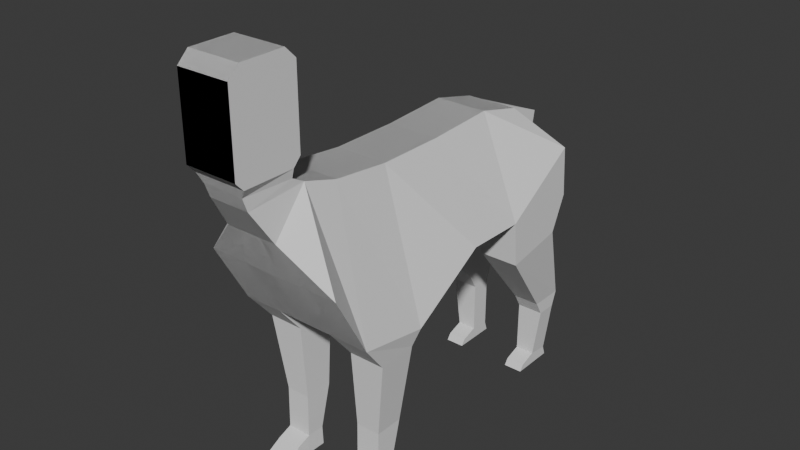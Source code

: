 # Source: dog.blend  (saved by Blender 5.0.119; exported with 4.5.12 LTS)
import bpy
from mathutils import Matrix  # noqa: F401  (used for matrix-valued properties, if any)

bpy.ops.wm.read_factory_settings(use_empty=True)
scene = bpy.context.scene
scene.name = 'Scene'

# ---- collections
col_collection = bpy.data.collections.new('Collection'); scene.collection.children.link(col_collection)

# ---- world
world_world = bpy.data.worlds.new('World'); scene.world = world_world
world_world.use_nodes = True; world_world.node_tree.nodes.clear()
_N = world_world.node_tree.nodes; _L = world_world.node_tree.links
n0 = _N.new('ShaderNodeOutputWorld'); n0.name = 'World Output'; n0.location = (200, 100)
n1 = _N.new('ShaderNodeBackground'); n1.name = 'Background'; n1.location = (-200, 100)
n1.inputs[0].default_value = (0.05088, 0.05088, 0.05088, 1.0)
_L.new(n1.outputs[0], n0.inputs[0])
n0.is_active_output = True
world_world.color = (0.05088, 0.05088, 0.05088)
world_world.sun_shadow_jitter_overblur = 0.0

# ---- meshes
me_cube_001 = bpy.data.meshes.new('Cube.001')
me_cube_001.from_pydata([(-0.2186, -0.09503, 0.495), (-0.08249, -0.08088, 0.9402), (0.2186, -0.09503, 0.495), (0.08249, -0.08088, 0.9402), (-0.2186, -0.3153, 0.5312), (-0.08249, -0.265, 0.959), (0.2186, -0.3153, 0.5312), (-0.2186, 0.1479, 0.6438), (-0.08249, 0.1338, 0.9412), (0.2186, 0.1479, 0.6438), (-0.2186, 0.3414, 0.6407), (-0.08249, 0.3555, 0.9538), (0.2186, 0.3414, 0.6407), (-0.2186, 0.5877, 0.8011), (-0.08249, 0.509, 0.9171), (0.2186, 0.5877, 0.8011), (0.08249, 0.509, 0.9171), (-0.2186, 0.6004, 0.6411), (0.2186, 0.6004, 0.6411), (0.07566, -0.3702, 0.9888), (0.2186, -0.4234, 0.7274), (-0.07566, -0.3702, 0.9888), (-0.2186, -0.4234, 0.7274), (7.174e-09, -0.09503, 0.495), (6.106e-09, -0.08088, 0.9402), (2.381e-08, -0.3153, 0.5312), (2.001e-08, -0.265, 0.959), (-1.117e-08, 0.1479, 0.6438), (-1.01e-08, 0.1338, 0.9412), (-2.577e-08, 0.3414, 0.6407), (-2.684e-08, 0.3555, 0.9538), (-4.437e-08, 0.5877, 0.8011), (-3.843e-08, 0.509, 0.9171), (-4.533e-08, 0.6004, 0.6411), (2.795e-08, -0.3702, 0.9888), (3.196e-08, -0.4234, 0.7274), (-0.09398, -0.09503, 0.495), (-0.03546, -0.265, 0.959), (-0.09398, 0.1479, 0.6438), (-0.09398, 0.3414, 0.6407), (-0.09398, 0.5877, 0.8011), (-0.09398, 0.6004, 0.6411), (-0.03546, -0.3702, 0.9888), (-0.03546, -0.08088, 0.9402), (-0.09398, -0.3153, 0.5312), (-0.03546, 0.1338, 0.9412), (-0.03546, 0.3555, 0.9538), (-0.03546, 0.509, 0.9171), (-0.09398, -0.4234, 0.7274), (-0.09655, -0.2229, 0.1947), (-0.09655, -0.1326, 0.1947), (-0.1741, -0.2229, 0.1947), (-0.1741, -0.1326, 0.1947), (-0.09655, -0.2252, 0.0576), (-0.09655, -0.1682, 0.0576), (-0.1741, -0.2252, 0.0576), (-0.1741, -0.1682, 0.0576), (-0.09157, -0.2336, 5.96e-08), (-0.09157, -0.1705, 5.96e-08), (-0.1905, -0.2336, 5.96e-08), (-0.1905, -0.1705, 5.96e-08), (-0.2186, 0.3545, 0.4966), (-0.2186, 0.5501, 0.5308), (-0.09398, 0.3545, 0.4966), (-0.09398, 0.5501, 0.5308), (-0.1741, 0.56, 0.25), (-0.1741, 0.67, 0.25), (-0.09, 0.56, 0.25), (-0.09, 0.67, 0.25), (-0.1741, 0.5865, 0.2037), (-0.1741, 0.6526, 0.2037), (-0.09, 0.5865, 0.2037), (-0.09, 0.6526, 0.2037), (-0.1512, 0.5865, 0.03845), (-0.1512, 0.6526, 0.03087), (-0.09, 0.5865, 0.03845), (-0.09, 0.6526, 0.03087), (-0.1512, 0.59, 5.96e-08), (-0.1512, 0.6632, 5.96e-08), (-0.09, 0.59, 5.96e-08), (-0.09, 0.6632, 5.96e-08), (-0.1512, 0.5336, 0.01981), (-0.09, 0.5336, 0.01981), (-0.1512, 0.5197, 5.96e-08), (-0.09, 0.5197, 5.96e-08), (-0.207, -0.2407, 0.4391), (-0.09465, -0.1183, 0.4458), (-0.207, -0.1183, 0.4458), (-0.09465, -0.2407, 0.4391), (-0.09655, -0.2707, 0.04016), (-0.1741, -0.2707, 0.04016), (-0.09157, -0.298, 5.96e-08), (-0.1905, -0.298, 5.96e-08), (0.08249, -0.265, 0.959), (0.08249, 0.1338, 0.9412), (0.08249, 0.3555, 0.9538), (0.09398, -0.09503, 0.495), (0.03546, -0.265, 0.959), (0.09398, 0.1479, 0.6438), (0.09398, 0.3414, 0.6407), (0.09398, 0.5877, 0.8011), (0.09398, 0.6004, 0.6411), (0.03546, -0.3702, 0.9888), (0.03546, -0.08088, 0.9402), (0.09398, -0.3153, 0.5312), (0.03546, 0.1338, 0.9412), (0.03546, 0.3555, 0.9538), (0.03546, 0.509, 0.9171), (0.09398, -0.4234, 0.7274), (0.09655, -0.2229, 0.1947), (0.09655, -0.1326, 0.1947), (0.1741, -0.2229, 0.1947), (0.1741, -0.1326, 0.1947), (0.09655, -0.2252, 0.0576), (0.09655, -0.1682, 0.0576), (0.1741, -0.2252, 0.0576), (0.1741, -0.1682, 0.0576), (0.09157, -0.2336, 5.96e-08), (0.09157, -0.1705, 5.96e-08), (0.1905, -0.2336, 5.96e-08), (0.1905, -0.1705, 5.96e-08), (0.2186, 0.3545, 0.4966), (0.2186, 0.5501, 0.5308), (0.09398, 0.3545, 0.4966), (0.09398, 0.5501, 0.5308), (0.1741, 0.56, 0.25), (0.1741, 0.67, 0.25), (0.09, 0.56, 0.25), (0.09, 0.67, 0.25), (0.1741, 0.5865, 0.2037), (0.1741, 0.6526, 0.2037), (0.09, 0.5865, 0.2037), (0.09, 0.6526, 0.2037), (0.1512, 0.5865, 0.03845), (0.1512, 0.6526, 0.03087), (0.09, 0.5865, 0.03845), (0.09, 0.6526, 0.03087), (0.1512, 0.59, 5.96e-08), (0.1512, 0.6632, 5.96e-08), (0.09, 0.59, 5.96e-08), (0.09, 0.6632, 5.96e-08), (0.1512, 0.5336, 0.01981), (0.09, 0.5336, 0.01981), (0.1512, 0.5197, 5.96e-08), (0.09, 0.5197, 5.96e-08), (0.207, -0.2407, 0.4391), (0.09465, -0.1183, 0.4458), (0.207, -0.1183, 0.4458), (0.09465, -0.2407, 0.4391), (0.09655, -0.2707, 0.04016), (0.1741, -0.2707, 0.04016), (0.09157, -0.298, 5.96e-08), (0.1905, -0.298, 5.96e-08), (0.06454, -0.5457, 0.9682), (0.08249, -0.4822, 0.8645), (-0.06453, -0.5457, 0.9682), (-0.08249, -0.4822, 0.8645), (4.12e-08, -0.5457, 0.9682), (3.641e-08, -0.4822, 0.8645), (-0.03546, -0.5457, 0.9682), (-0.03546, -0.4822, 0.8645), (0.03546, -0.5457, 0.9682), (0.03546, -0.4822, 0.8645), (-5.674e-08, 0.7515, 0.8179), (0.07566, -0.4095, 1.01), (-0.07566, -0.4095, 1.01), (3.091e-08, -0.4095, 1.01), (-0.03546, -0.4095, 1.01), (0.03546, -0.4095, 1.01), (0.06454, -0.5604, 1.009), (-0.06453, -0.5604, 1.009), (4.231e-08, -0.5604, 1.009), (-0.03546, -0.5604, 1.009), (0.03546, -0.5604, 1.009), (0.08249, -0.4095, 1.038), (-0.08249, -0.4095, 1.038), (3.091e-08, -0.4095, 1.038), (-0.03546, -0.4095, 1.038), (0.03546, -0.4095, 1.038), (0.08249, -0.5689, 1.037), (-0.08249, -0.5689, 1.037), (4.295e-08, -0.5689, 1.037), (-0.03546, -0.5689, 1.037), (0.03546, -0.5689, 1.037), (0.08249, -0.3854, 1.064), (-0.08249, -0.3854, 1.064), (2.91e-08, -0.3854, 1.064), (-0.03546, -0.3854, 1.064), (0.03546, -0.3854, 1.064), (0.08249, -0.593, 1.063), (-0.08249, -0.593, 1.063), (4.477e-08, -0.593, 1.063), (-0.03546, -0.593, 1.063), (0.03546, -0.593, 1.063), (0.08249, -0.3854, 1.304), (-0.08249, -0.3854, 1.304), (2.91e-08, -0.3854, 1.304), (-0.03546, -0.3854, 1.304), (0.03546, -0.3854, 1.304), (0.08249, -0.593, 1.303), (-0.08249, -0.593, 1.303), (4.477e-08, -0.593, 1.303), (-0.03546, -0.593, 1.303), (0.03546, -0.593, 1.303), (0.08249, -0.42, 1.338), (-0.08249, -0.42, 1.338), (3.171e-08, -0.42, 1.338), (-0.03546, -0.42, 1.338), (0.03546, -0.42, 1.338), (4.216e-08, -0.5584, 1.337), (-0.03546, -0.5584, 1.337), (-0.08249, -0.5584, 1.337), (0.08249, -0.5584, 1.337), (0.03546, -0.5584, 1.337)], [], [(3, 94, 9, 2), (2, 6, 93, 3), (5, 21, 22, 4), (4, 0, 1, 5), (85, 51, 52, 87), (37, 5, 1, 43), (28, 30, 95, 94), (0, 7, 8, 1), (24, 28, 94, 3), (36, 38, 7, 0), (44, 48, 35, 25), (38, 39, 10, 7), (94, 95, 12, 9), (7, 10, 11, 8), (31, 15, 16, 32), (95, 16, 15, 12), (10, 13, 14, 11), (30, 32, 16, 95), (6, 20, 19, 93), (10, 17, 13), (31, 33, 18, 15), (15, 18, 12), (37, 42, 21, 5), (108, 162, 154, 20), (25, 35, 20, 6), (20, 154, 153, 19), (93, 19, 34, 26), (40, 41, 33, 31), (46, 47, 32, 30), (100, 163, 31), (9, 12, 29, 27), (2, 9, 27, 23), (43, 45, 28, 24), (45, 46, 30, 28), (93, 26, 24, 3), (2, 23, 25, 6), (8, 11, 46, 45), (1, 8, 45, 43), (13, 40, 47, 14), (11, 14, 47, 46), (13, 17, 41, 40), (35, 158, 154, 20), (26, 34, 42, 37), (27, 29, 39, 38), (4, 22, 48, 44), (23, 27, 38, 36), (26, 37, 43, 24), (23, 36, 44, 25), (86, 50, 49, 88), (87, 52, 50, 86), (50, 54, 53, 49), (88, 49, 51, 85), (53, 89, 90, 55), (49, 53, 55, 51), (52, 56, 54, 50), (51, 55, 56, 52), (58, 60, 59, 57), (56, 60, 58, 54), (55, 59, 60, 56), (54, 58, 57, 53), (39, 63, 61, 10), (10, 61, 62, 17), (17, 62, 64, 41), (39, 41, 64, 63), (61, 65, 66, 62), (63, 67, 65, 61), (63, 64, 68, 67), (62, 66, 68, 64), (67, 68, 72, 71), (66, 70, 72, 68), (65, 69, 70, 66), (67, 71, 69, 65), (69, 73, 74, 70), (71, 75, 73, 69), (71, 72, 76, 75), (70, 74, 76, 72), (75, 76, 80, 79), (74, 78, 80, 76), (73, 77, 78, 74), (77, 83, 84, 79), (82, 84, 83, 81), (73, 81, 83, 77), (79, 84, 82, 75), (75, 82, 81, 73), (44, 88, 85, 4), (0, 87, 86, 36), (36, 86, 88, 44), (4, 85, 87, 0), (89, 91, 92, 90), (55, 90, 92, 59), (57, 91, 89, 53), (59, 92, 91, 57), (145, 147, 112, 111), (97, 103, 3, 93), (28, 8, 11, 30), (24, 1, 8, 28), (96, 2, 9, 98), (104, 25, 35, 108), (98, 9, 12, 99), (31, 32, 14, 13), (30, 11, 14, 32), (31, 13, 17, 33), (97, 93, 19, 102), (48, 160, 158, 35), (25, 4, 22, 35), (21, 155, 156, 22), (5, 26, 34, 21), (100, 31, 33, 101), (106, 30, 32, 107), (107, 163, 100), (7, 27, 29, 10), (0, 23, 27, 7), (103, 24, 28, 105), (105, 28, 30, 106), (5, 1, 24, 26), (0, 4, 25, 23), (94, 105, 106, 95), (3, 103, 105, 94), (15, 16, 107, 100), (95, 106, 107, 16), (15, 100, 101, 18), (19, 164, 168, 102), (26, 97, 102, 34), (27, 98, 99, 29), (6, 104, 108, 20), (23, 96, 98, 27), (26, 24, 103, 97), (23, 25, 104, 96), (146, 148, 109, 110), (147, 146, 110, 112), (110, 109, 113, 114), (148, 145, 111, 109), (113, 115, 150, 149), (109, 111, 115, 113), (112, 110, 114, 116), (111, 112, 116, 115), (118, 117, 119, 120), (116, 114, 118, 120), (115, 116, 120, 119), (114, 113, 117, 118), (99, 12, 121, 123), (12, 18, 122, 121), (18, 101, 124, 122), (99, 123, 124, 101), (121, 122, 126, 125), (123, 121, 125, 127), (123, 127, 128, 124), (122, 124, 128, 126), (127, 131, 132, 128), (126, 128, 132, 130), (125, 126, 130, 129), (127, 125, 129, 131), (129, 130, 134, 133), (131, 129, 133, 135), (131, 135, 136, 132), (130, 132, 136, 134), (135, 139, 140, 136), (134, 136, 140, 138), (133, 134, 138, 137), (137, 139, 144, 143), (142, 141, 143, 144), (133, 137, 143, 141), (139, 135, 142, 144), (135, 133, 141, 142), (104, 6, 145, 148), (2, 96, 146, 147), (96, 104, 148, 146), (6, 2, 147, 145), (149, 150, 152, 151), (115, 119, 152, 150), (117, 113, 149, 151), (119, 117, 151, 152), (160, 156, 155, 159), (154, 158, 157, 153), (158, 160, 159, 157), (162, 161, 153, 154), (156, 155, 157, 158), (158, 157, 161, 162), (22, 156, 160, 48), (155, 170, 171, 157), (19, 164, 166, 34), (21, 165, 170, 155), (35, 158, 162, 108), (157, 171, 169, 153), (22, 156, 158, 35), (32, 163, 107), (47, 163, 32), (31, 163, 40), (40, 163, 47), (77, 79, 80, 78), (137, 138, 140, 139), (33, 29, 99, 101), (39, 29, 33, 41), (154, 19, 102, 34, 42, 21, 156, 160, 158, 162), (170, 180, 182, 172), (169, 179, 174, 164), (167, 177, 175, 165), (165, 175, 180, 170), (168, 178, 176, 166), (171, 181, 183, 173), (159, 172, 171, 157), (155, 170, 172, 159), (153, 169, 164, 19), (157, 171, 173, 161), (34, 166, 165, 21), (42, 167, 165, 21), (161, 173, 169, 153), (102, 168, 166, 34), (34, 166, 167, 42), (176, 186, 185, 175), (180, 190, 191, 181), (174, 184, 188, 178), (183, 193, 189, 179), (164, 174, 176, 166), (171, 181, 179, 169), (166, 176, 177, 167), (172, 182, 181, 171), (173, 183, 179, 169), (164, 174, 178, 168), (170, 180, 181, 171), (166, 176, 175, 165), (181, 191, 193, 183), (178, 188, 186, 176), (175, 185, 190, 180), (177, 187, 185, 175), (179, 189, 184, 174), (180, 190, 192, 182), (174, 184, 186, 176), (181, 191, 189, 179), (176, 186, 187, 177), (182, 192, 191, 181), (190, 200, 202, 192), (189, 199, 194, 184), (187, 197, 195, 185), (185, 195, 200, 190), (188, 198, 196, 186), (191, 201, 203, 193), (196, 206, 205, 195), (200, 211, 209, 201), (194, 204, 208, 198), (203, 213, 212, 199), (184, 194, 196, 186), (191, 201, 199, 189), (186, 196, 197, 187), (192, 202, 201, 191), (193, 203, 199, 189), (184, 194, 198, 188), (190, 200, 201, 191), (186, 196, 195, 185), (204, 212, 213, 208), (206, 209, 211, 205), (207, 210, 211, 205), (208, 213, 209, 206), (206, 209, 210, 207), (204, 212, 209, 206), (201, 209, 213, 203), (198, 208, 206, 196), (195, 205, 211, 200), (197, 207, 205, 195), (199, 212, 204, 194), (200, 211, 210, 202), (194, 204, 206, 196), (201, 209, 212, 199), (196, 206, 207, 197), (202, 210, 209, 201)])
_uv = me_cube_001.uv_layers.new(name='UVMap')
_uv.uv.foreach_set('vector', [0.625, 0.25, 0.625, 0.25, 0.375, 0.25, 0.375, 0.25, 0.375, 0.25, 0.375, 0.5, 0.625, 0.5, 0.625, 0.25, 0.625, 0.75, 0.625, 0.75, 0.375, 0.75, 0.375, 0.75, 0.375, 0.75, 0.375, 1.0, 0.625, 1.0, 0.625, 0.75, 0.375, 0.75, 0.375, 0.75, 0.375, 1.0, 0.375, 1.0, 0.625, 0.6787, 0.625, 0.75, 0.875, 0.75, 0.875, 0.6787, 0.875, 0.625, 0.875, 0.625, 0.875, 0.5, 0.875, 0.5, 0.375, 1.0, 0.375, 1.0, 0.625, 1.0, 0.625, 1.0, 0.875, 0.625, 0.875, 0.625, 0.875, 0.5, 0.875, 0.5, 0.125, 0.6787, 0.125, 0.6787, 0.125, 0.75, 0.125, 0.75, 0.375, 0.6787, 0.375, 0.6787, 0.375, 0.625, 0.375, 0.625, 0.125, 0.6787, 0.125, 0.6787, 0.125, 0.75, 0.125, 0.75, 0.625, 0.25, 0.625, 0.25, 0.375, 0.25, 0.375, 0.25, 0.375, 1.0, 0.375, 1.0, 0.625, 1.0, 0.625, 1.0, 0.375, 0.125, 0.375, 0.25, 0.625, 0.25, 0.625, 0.125, 0.625, 0.25, 0.625, 0.25, 0.375, 0.25, 0.375, 0.25, 0.375, 1.0, 0.375, 1.0, 0.625, 1.0, 0.625, 1.0, 0.875, 0.625, 0.875, 0.625, 0.875, 0.5, 0.875, 0.5, 0.375, 0.5, 0.375, 0.5, 0.625, 0.5, 0.625, 0.5, 0.375, 1.0, 0.375, 1.0, 0.375, 1.0, 0.375, 0.125, 0.375, 0.125, 0.375, 0.25, 0.375, 0.25, 0.375, 0.25, 0.375, 0.25, 0.375, 0.25, 0.625, 0.6787, 0.625, 0.6787, 0.625, 0.75, 0.625, 0.75, 0.375, 0.6787, 0.375, 0.6787, 0.375, 0.75, 0.375, 0.75, 0.375, 0.625, 0.375, 0.625, 0.375, 0.5, 0.375, 0.5, 0.375, 0.5, 0.375, 0.5, 0.625, 0.5, 0.625, 0.5, 0.625, 0.5, 0.625, 0.5, 0.625, 0.625, 0.625, 0.625, 0.375, 0.07127, 0.375, 0.07127, 0.375, 0.125, 0.375, 0.125, 0.875, 0.6787, 0.875, 0.6787, 0.875, 0.625, 0.875, 0.625, 0.375, 0.07127, 0.375, 0.07127, 0.375, 0.125, 0.125, 0.5, 0.125, 0.5, 0.125, 0.625, 0.125, 0.625, 0.125, 0.5, 0.125, 0.5, 0.125, 0.625, 0.125, 0.625, 0.875, 0.6787, 0.875, 0.6787, 0.875, 0.625, 0.875, 0.625, 0.875, 0.6787, 0.875, 0.6787, 0.875, 0.625, 0.875, 0.625, 0.625, 0.5, 0.625, 0.625, 0.875, 0.625, 0.875, 0.5, 0.125, 0.5, 0.125, 0.625, 0.375, 0.625, 0.375, 0.5, 0.875, 0.75, 0.875, 0.75, 0.875, 0.6787, 0.875, 0.6787, 0.875, 0.75, 0.875, 0.75, 0.875, 0.6787, 0.875, 0.6787, 0.375, 0.0, 0.375, 0.07127, 0.625, 0.07127, 0.625, 0.0, 0.875, 0.75, 0.875, 0.75, 0.875, 0.6787, 0.875, 0.6787, 0.375, 0.0, 0.375, 0.0, 0.375, 0.07127, 0.375, 0.07127, 0.375, 0.625, 0.375, 0.625, 0.375, 0.5, 0.375, 0.5, 0.625, 0.625, 0.625, 0.625, 0.625, 0.6787, 0.625, 0.6787, 0.125, 0.625, 0.125, 0.625, 0.125, 0.6787, 0.125, 0.6787, 0.375, 0.75, 0.375, 0.75, 0.375, 0.6787, 0.375, 0.6787, 0.125, 0.625, 0.125, 0.625, 0.125, 0.6787, 0.125, 0.6787, 0.625, 0.625, 0.625, 0.6787, 0.875, 0.6787, 0.875, 0.625, 0.125, 0.625, 0.125, 0.6787, 0.375, 0.6787, 0.375, 0.625, 0.125, 0.6787, 0.125, 0.6787, 0.375, 0.6787, 0.375, 0.6787, 0.125, 0.75, 0.125, 0.75, 0.125, 0.6787, 0.125, 0.6787, 0.125, 0.6787, 0.125, 0.6787, 0.375, 0.6787, 0.375, 0.6787, 0.375, 0.6787, 0.375, 0.6787, 0.375, 0.75, 0.375, 0.75, 0.375, 0.6787, 0.375, 0.6787, 0.375, 0.75, 0.375, 0.75, 0.375, 0.6787, 0.375, 0.6787, 0.375, 0.75, 0.375, 0.75, 0.125, 0.75, 0.125, 0.75, 0.125, 0.6787, 0.125, 0.6787, 0.375, 0.75, 0.375, 0.75, 0.375, 1.0, 0.375, 1.0, 0.125, 0.6787, 0.125, 0.75, 0.375, 0.75, 0.375, 0.6787, 0.125, 0.75, 0.125, 0.75, 0.125, 0.6787, 0.125, 0.6787, 0.375, 0.75, 0.375, 0.75, 0.375, 1.0, 0.375, 1.0, 0.125, 0.6787, 0.125, 0.6787, 0.375, 0.6787, 0.375, 0.6787, 0.125, 0.6787, 0.125, 0.6787, 0.125, 0.75, 0.125, 0.75, 0.375, 1.0, 0.375, 1.0, 0.375, 1.0, 0.375, 1.0, 0.375, 0.0, 0.375, 0.0, 0.375, 0.07127, 0.375, 0.07127, 0.0, 0.0, 0.0, 0.0, 0.0, 0.0, 0.0, 0.0, 0.375, 1.0, 0.375, 1.0, 0.375, 1.0, 0.375, 1.0, 0.125, 0.6787, 0.125, 0.6787, 0.125, 0.75, 0.125, 0.75, 0.0, 0.0, 0.0, 0.0, 0.0, 0.0, 0.0, 0.0, 0.375, 0.0, 0.375, 0.0, 0.375, 0.07127, 0.375, 0.07127, 0.0, 0.0, 0.0, 0.0, 0.0, 0.0, 0.0, 0.0, 0.375, 0.0, 0.375, 0.0, 0.375, 0.07127, 0.375, 0.07127, 0.375, 1.0, 0.375, 1.0, 0.375, 1.0, 0.375, 1.0, 0.125, 0.6787, 0.125, 0.6787, 0.125, 0.75, 0.125, 0.75, 0.375, 1.0, 0.375, 1.0, 0.375, 1.0, 0.375, 1.0, 0.125, 0.6787, 0.125, 0.6787, 0.125, 0.75, 0.125, 0.75, 0.0, 0.0, 0.0, 0.0, 0.0, 0.0, 0.0, 0.0, 0.375, 0.0, 0.375, 0.0, 0.375, 0.07127, 0.375, 0.07127, 0.0, 0.0, 0.0, 0.0, 0.0, 0.0, 0.0, 0.0, 0.375, 0.0, 0.375, 0.0, 0.375, 0.07127, 0.375, 0.07127, 0.375, 1.0, 0.375, 1.0, 0.375, 1.0, 0.375, 1.0, 0.0, 0.0, 0.0, 0.0, 0.0, 0.0, 0.0, 0.0, 0.125, 0.6787, 0.125, 0.6787, 0.125, 0.75, 0.125, 0.75, 0.375, 1.0, 0.375, 1.0, 0.375, 1.0, 0.375, 1.0, 0.0, 0.0, 0.0, 0.0, 0.0, 0.0, 0.0, 0.0, 0.125, 0.6787, 0.125, 0.6787, 0.125, 0.75, 0.125, 0.75, 0.375, 0.6787, 0.375, 0.6787, 0.375, 0.75, 0.375, 0.75, 0.125, 0.75, 0.125, 0.75, 0.125, 0.6787, 0.125, 0.6787, 0.125, 0.6787, 0.125, 0.6787, 0.375, 0.6787, 0.375, 0.6787, 0.375, 0.75, 0.375, 0.75, 0.375, 1.0, 0.375, 1.0, 0.375, 0.6787, 0.375, 0.6787, 0.375, 0.75, 0.375, 0.75, 0.375, 0.75, 0.375, 0.75, 0.375, 0.75, 0.375, 0.75, 0.375, 0.6787, 0.375, 0.6787, 0.375, 0.6787, 0.375, 0.6787, 0.375, 0.75, 0.375, 0.75, 0.375, 0.6787, 0.375, 0.6787, 0.375, 0.75, 0.375, 1.0, 0.375, 1.0, 0.375, 0.75, 0.625, 0.6787, 0.875, 0.6787, 0.875, 0.75, 0.625, 0.75, 0.875, 0.625, 0.875, 0.5, 0.875, 0.5, 0.875, 0.625, 0.875, 0.625, 0.875, 0.5, 0.875, 0.5, 0.875, 0.625, 0.125, 0.6787, 0.125, 0.75, 0.125, 0.75, 0.125, 0.6787, 0.375, 0.6787, 0.375, 0.625, 0.375, 0.625, 0.375, 0.6787, 0.125, 0.6787, 0.125, 0.75, 0.125, 0.75, 0.125, 0.6787, 0.375, 0.125, 0.625, 0.125, 0.625, 0.25, 0.375, 0.25, 0.875, 0.625, 0.875, 0.5, 0.875, 0.5, 0.875, 0.625, 0.375, 0.125, 0.375, 0.25, 0.375, 0.25, 0.375, 0.125, 0.625, 0.6787, 0.625, 0.75, 0.625, 0.75, 0.625, 0.6787, 0.375, 0.6787, 0.375, 0.6787, 0.375, 0.625, 0.375, 0.625, 0.375, 0.625, 0.375, 0.5, 0.375, 0.5, 0.375, 0.625, 0.625, 0.75, 0.625, 0.75, 0.375, 0.75, 0.375, 0.75, 0.625, 0.5, 0.625, 0.625, 0.625, 0.625, 0.625, 0.5, 0.375, 0.07127, 0.375, 0.125, 0.375, 0.125, 0.375, 0.07127, 0.875, 0.6787, 0.875, 0.625, 0.875, 0.625, 0.875, 0.6787, 0.625, 0.07127, 0.625, 0.07127, 0.375, 0.07127, 0.125, 0.5, 0.125, 0.625, 0.125, 0.625, 0.125, 0.5, 0.125, 0.5, 0.125, 0.625, 0.125, 0.625, 0.125, 0.5, 0.875, 0.6787, 0.875, 0.625, 0.875, 0.625, 0.875, 0.6787, 0.875, 0.6787, 0.875, 0.625, 0.875, 0.625, 0.875, 0.6787, 0.625, 0.5, 0.875, 0.5, 0.875, 0.625, 0.625, 0.625, 0.125, 0.5, 0.375, 0.5, 0.375, 0.625, 0.125, 0.625, 0.875, 0.75, 0.875, 0.6787, 0.875, 0.6787, 0.875, 0.75, 0.875, 0.75, 0.875, 0.6787, 0.875, 0.6787, 0.875, 0.75, 0.375, 0.0, 0.625, 0.0, 0.625, 0.07127, 0.375, 0.07127, 0.875, 0.75, 0.875, 0.6787, 0.875, 0.6787, 0.875, 0.75, 0.375, 0.0, 0.375, 0.07127, 0.375, 0.07127, 0.375, 0.0, 0.625, 0.75, 0.625, 0.75, 0.625, 0.6787, 0.625, 0.6787, 0.625, 0.625, 0.625, 0.6787, 0.625, 0.6787, 0.625, 0.625, 0.125, 0.625, 0.125, 0.6787, 0.125, 0.6787, 0.125, 0.625, 0.375, 0.75, 0.375, 0.6787, 0.375, 0.6787, 0.375, 0.75, 0.125, 0.625, 0.125, 0.6787, 0.125, 0.6787, 0.125, 0.625, 0.625, 0.625, 0.875, 0.625, 0.875, 0.6787, 0.625, 0.6787, 0.125, 0.625, 0.375, 0.625, 0.375, 0.6787, 0.125, 0.6787, 0.125, 0.6787, 0.375, 0.6787, 0.375, 0.6787, 0.125, 0.6787, 0.125, 0.75, 0.125, 0.6787, 0.125, 0.6787, 0.125, 0.75, 0.125, 0.6787, 0.375, 0.6787, 0.375, 0.6787, 0.125, 0.6787, 0.375, 0.6787, 0.375, 0.75, 0.375, 0.75, 0.375, 0.6787, 0.375, 0.6787, 0.375, 0.75, 0.375, 0.75, 0.375, 0.6787, 0.375, 0.6787, 0.375, 0.75, 0.375, 0.75, 0.375, 0.6787, 0.125, 0.75, 0.125, 0.6787, 0.125, 0.6787, 0.125, 0.75, 0.375, 0.75, 0.375, 1.0, 0.375, 1.0, 0.375, 0.75, 0.125, 0.6787, 0.375, 0.6787, 0.375, 0.75, 0.125, 0.75, 0.125, 0.75, 0.125, 0.6787, 0.125, 0.6787, 0.125, 0.75, 0.375, 0.75, 0.375, 1.0, 0.375, 1.0, 0.375, 0.75, 0.125, 0.6787, 0.375, 0.6787, 0.375, 0.6787, 0.125, 0.6787, 0.125, 0.6787, 0.125, 0.75, 0.125, 0.75, 0.125, 0.6787, 0.375, 1.0, 0.375, 1.0, 0.375, 1.0, 0.375, 1.0, 0.375, 0.0, 0.375, 0.07127, 0.375, 0.07127, 0.375, 0.0, 0.0, 0.0, 0.0, 0.0, 0.0, 0.0, 0.0, 0.0, 0.375, 1.0, 0.375, 1.0, 0.375, 1.0, 0.375, 1.0, 0.125, 0.6787, 0.125, 0.75, 0.125, 0.75, 0.125, 0.6787, 0.0, 0.0, 0.0, 0.0, 0.0, 0.0, 0.0, 0.0, 0.375, 0.0, 0.375, 0.07127, 0.375, 0.07127, 0.375, 0.0, 0.0, 0.0, 0.0, 0.0, 0.0, 0.0, 0.0, 0.0, 0.375, 0.0, 0.375, 0.07127, 0.375, 0.07127, 0.375, 0.0, 0.375, 1.0, 0.375, 1.0, 0.375, 1.0, 0.375, 1.0, 0.125, 0.6787, 0.125, 0.75, 0.125, 0.75, 0.125, 0.6787, 0.375, 1.0, 0.375, 1.0, 0.375, 1.0, 0.375, 1.0, 0.125, 0.6787, 0.125, 0.75, 0.125, 0.75, 0.125, 0.6787, 0.0, 0.0, 0.0, 0.0, 0.0, 0.0, 0.0, 0.0, 0.375, 0.0, 0.375, 0.07127, 0.375, 0.07127, 0.375, 0.0, 0.0, 0.0, 0.0, 0.0, 0.0, 0.0, 0.0, 0.0, 0.375, 0.0, 0.375, 0.07127, 0.375, 0.07127, 0.375, 0.0, 0.375, 1.0, 0.375, 1.0, 0.375, 1.0, 0.375, 1.0, 0.0, 0.0, 0.0, 0.0, 0.0, 0.0, 0.0, 0.0, 0.125, 0.6787, 0.125, 0.75, 0.125, 0.75, 0.125, 0.6787, 0.375, 1.0, 0.375, 1.0, 0.375, 1.0, 0.375, 1.0, 0.0, 0.0, 0.0, 0.0, 0.0, 0.0, 0.0, 0.0, 0.125, 0.6787, 0.125, 0.75, 0.125, 0.75, 0.125, 0.6787, 0.375, 0.6787, 0.375, 0.75, 0.375, 0.75, 0.375, 0.6787, 0.125, 0.75, 0.125, 0.6787, 0.125, 0.6787, 0.125, 0.75, 0.125, 0.6787, 0.375, 0.6787, 0.375, 0.6787, 0.125, 0.6787, 0.375, 0.75, 0.375, 1.0, 0.375, 1.0, 0.375, 0.75, 0.375, 0.6787, 0.375, 0.75, 0.375, 0.75, 0.375, 0.6787, 0.375, 0.75, 0.375, 0.75, 0.375, 0.75, 0.375, 0.75, 0.375, 0.6787, 0.375, 0.6787, 0.375, 0.6787, 0.375, 0.6787, 0.375, 0.75, 0.375, 0.6787, 0.375, 0.6787, 0.375, 0.75, 0.375, 0.6787, 0.375, 0.75, 0.625, 0.75, 0.625, 0.6787, 0.375, 0.5, 0.375, 0.625, 0.625, 0.625, 0.625, 0.5, 0.375, 0.625, 0.375, 0.6787, 0.625, 0.6787, 0.625, 0.625, 0.375, 0.6787, 0.625, 0.6787, 0.625, 0.75, 0.375, 0.75, 0.375, 0.5, 0.625, 0.5, 0.625, 0.625, 0.375, 0.625, 0.375, 0.625, 0.625, 0.625, 0.625, 0.6787, 0.375, 0.6787, 0.375, 0.75, 0.375, 0.75, 0.375, 0.6787, 0.375, 0.6787, 0.625, 0.5, 0.625, 0.5, 0.625, 0.625, 0.625, 0.625, 0.625, 0.5, 0.625, 0.5, 0.625, 0.625, 0.625, 0.625, 0.625, 0.75, 0.625, 0.75, 0.625, 0.75, 0.625, 0.75, 0.375, 0.625, 0.375, 0.625, 0.375, 0.6787, 0.375, 0.6787, 0.625, 0.625, 0.625, 0.625, 0.625, 0.5, 0.625, 0.5, 0.375, 0.5, 0.375, 0.5, 0.375, 0.625, 0.375, 0.625, 0.875, 0.625, 0.875, 0.625, 0.875, 0.6787, 0.875, 0.6787, 0.875, 0.6787, 0.875, 0.625, 0.375, 0.125, 0.375, 0.125, 0.375, 0.07127, 0.375, 0.07127, 0.375, 0.07127, 0.625, 0.07127, 0.375, 1.0, 0.0, 0.0, 0.375, 0.07127, 0.375, 1.0, 0.375, 1.0, 0.375, 1.0, 0.375, 0.07127, 0.0, 0.0, 0.375, 0.125, 0.125, 0.625, 0.0, 0.0, 0.375, 0.07127, 0.0, 0.0, 0.125, 0.625, 0.375, 0.125, 0.0, 0.0, 0.375, 0.75, 0.0, 0.0, 0.625, 0.6787, 0.625, 0.625, 0.625, 0.6787, 0.625, 0.75, 0.0, 0.0, 0.375, 0.6787, 0.375, 0.625, 0.375, 0.6787, 0.625, 0.75, 0.625, 0.75, 0.625, 0.6787, 0.625, 0.6787, 0.625, 0.5, 0.625, 0.5, 0.625, 0.5, 0.625, 0.5, 0.625, 0.6787, 0.625, 0.6787, 0.625, 0.75, 0.625, 0.75, 0.625, 0.75, 0.625, 0.75, 0.625, 0.75, 0.625, 0.75, 0.625, 0.6787, 0.625, 0.6787, 0.625, 0.625, 0.625, 0.625, 0.625, 0.625, 0.625, 0.625, 0.625, 0.6787, 0.625, 0.6787, 0.625, 0.6787, 0.625, 0.6787, 0.625, 0.625, 0.625, 0.625, 0.625, 0.75, 0.625, 0.75, 0.625, 0.6787, 0.625, 0.6787, 0.625, 0.5, 0.625, 0.5, 0.625, 0.5, 0.625, 0.5, 0.625, 0.625, 0.625, 0.625, 0.625, 0.6787, 0.625, 0.6787, 0.625, 0.625, 0.625, 0.625, 0.625, 0.5, 0.625, 0.5, 0.625, 0.6787, 0.625, 0.6787, 0.625, 0.75, 0.625, 0.75, 0.625, 0.6787, 0.625, 0.6787, 0.625, 0.75, 0.625, 0.75, 0.625, 0.6787, 0.625, 0.6787, 0.625, 0.625, 0.625, 0.625, 0.625, 0.625, 0.625, 0.625, 0.625, 0.6787, 0.625, 0.6787, 0.625, 0.625, 0.625, 0.625, 0.625, 0.5, 0.625, 0.5, 0.625, 0.5, 0.625, 0.5, 0.625, 0.625, 0.625, 0.625, 0.625, 0.75, 0.625, 0.75, 0.625, 0.6787, 0.625, 0.6787, 0.625, 0.6787, 0.625, 0.6787, 0.625, 0.75, 0.625, 0.75, 0.625, 0.5, 0.625, 0.5, 0.625, 0.625, 0.625, 0.625, 0.625, 0.625, 0.625, 0.625, 0.625, 0.5, 0.625, 0.5, 0.625, 0.625, 0.625, 0.625, 0.625, 0.6787, 0.625, 0.6787, 0.625, 0.6787, 0.625, 0.6787, 0.625, 0.625, 0.625, 0.625, 0.625, 0.6787, 0.625, 0.6787, 0.625, 0.75, 0.625, 0.75, 0.625, 0.75, 0.625, 0.75, 0.625, 0.6787, 0.625, 0.6787, 0.625, 0.5, 0.625, 0.5, 0.625, 0.625, 0.625, 0.625, 0.625, 0.625, 0.625, 0.625, 0.625, 0.5, 0.625, 0.5, 0.625, 0.625, 0.625, 0.625, 0.625, 0.6787, 0.625, 0.6787, 0.625, 0.6787, 0.625, 0.6787, 0.625, 0.625, 0.625, 0.625, 0.625, 0.75, 0.625, 0.75, 0.625, 0.75, 0.625, 0.75, 0.625, 0.6787, 0.625, 0.6787, 0.625, 0.75, 0.625, 0.75, 0.625, 0.5, 0.625, 0.5, 0.625, 0.5, 0.625, 0.5, 0.625, 0.75, 0.625, 0.75, 0.625, 0.6787, 0.625, 0.6787, 0.625, 0.5, 0.625, 0.5, 0.625, 0.625, 0.625, 0.625, 0.625, 0.625, 0.625, 0.625, 0.625, 0.5, 0.625, 0.5, 0.625, 0.625, 0.625, 0.625, 0.625, 0.6787, 0.625, 0.6787, 0.625, 0.6787, 0.625, 0.6787, 0.625, 0.625, 0.625, 0.625, 0.625, 0.75, 0.625, 0.75, 0.625, 0.6787, 0.625, 0.6787, 0.625, 0.5, 0.625, 0.5, 0.625, 0.5, 0.625, 0.5, 0.625, 0.6787, 0.625, 0.6787, 0.625, 0.75, 0.625, 0.75, 0.625, 0.75, 0.625, 0.75, 0.625, 0.75, 0.625, 0.75, 0.625, 0.6787, 0.625, 0.6787, 0.625, 0.625, 0.625, 0.625, 0.625, 0.625, 0.625, 0.625, 0.625, 0.6787, 0.625, 0.6787, 0.625, 0.625, 0.625, 0.625, 0.625, 0.5, 0.625, 0.5, 0.625, 0.5, 0.625, 0.5, 0.625, 0.625, 0.625, 0.625, 0.625, 0.75, 0.625, 0.75, 0.625, 0.6787, 0.625, 0.6787, 0.625, 0.6787, 0.625, 0.6787, 0.625, 0.75, 0.625, 0.75, 0.625, 0.5, 0.625, 0.5, 0.625, 0.625, 0.625, 0.625, 0.625, 0.625, 0.625, 0.625, 0.625, 0.5, 0.625, 0.5, 0.625, 0.625, 0.625, 0.625, 0.625, 0.6787, 0.625, 0.6787, 0.625, 0.6787, 0.625, 0.6787, 0.625, 0.625, 0.625, 0.625, 0.625, 0.6787, 0.625, 0.6787, 0.625, 0.75, 0.625, 0.75, 0.625, 0.75, 0.625, 0.75, 0.625, 0.6787, 0.625, 0.6787, 0.625, 0.5, 0.625, 0.5, 0.625, 0.625, 0.625, 0.625, 0.625, 0.625, 0.625, 0.625, 0.625, 0.5, 0.625, 0.5, 0.625, 0.75, 0.625, 0.75, 0.625, 0.6787, 0.625, 0.6787, 0.625, 0.625, 0.625, 0.625, 0.625, 0.5, 0.625, 0.5, 0.625, 0.6787, 0.625, 0.6787, 0.625, 0.75, 0.625, 0.75, 0.625, 0.6787, 0.625, 0.6787, 0.625, 0.625, 0.625, 0.625, 0.625, 0.625, 0.625, 0.625, 0.625, 0.6787, 0.625, 0.6787, 0.625, 0.5, 0.625, 0.5, 0.625, 0.625, 0.625, 0.625, 0.625, 0.625, 0.625, 0.625, 0.625, 0.6787, 0.625, 0.6787, 0.625, 0.6787, 0.625, 0.6787, 0.625, 0.625, 0.625, 0.625, 0.625, 0.75, 0.625, 0.75, 0.625, 0.75, 0.625, 0.75, 0.625, 0.6787, 0.625, 0.6787, 0.625, 0.75, 0.625, 0.75, 0.625, 0.5, 0.625, 0.5, 0.625, 0.5, 0.625, 0.5, 0.625, 0.75, 0.625, 0.75, 0.625, 0.6787, 0.625, 0.6787, 0.625, 0.5, 0.625, 0.5, 0.625, 0.625, 0.625, 0.625, 0.625, 0.625, 0.625, 0.625, 0.625, 0.5, 0.625, 0.5, 0.625, 0.625, 0.625, 0.625, 0.625, 0.6787, 0.625, 0.6787, 0.625, 0.6787, 0.625, 0.6787, 0.625, 0.625, 0.625, 0.625])
me_cube_001.use_mirror_y = True
me_cube_001.update()
arm_metarig = bpy.data.armatures.new('metarig')  # bones are not reproduced

# ---- objects
ob_empty = bpy.data.objects.new('Empty', None)
ob_empty_001 = bpy.data.objects.new('Empty.001', None)
ob_dogmesh = bpy.data.objects.new('DogMesh', me_cube_001)
ob_dogrig = bpy.data.objects.new('DogRig', arm_metarig)

# ---- transforms, parenting, visibility, modifiers, constraints
ob_empty.location = (0.0, 0.0, 0.6155)
ob_empty.rotation_euler = (1.571, -0.0, 1.571)
ob_empty.scale = (0.2544, 0.2544, 0.2544)
ob_empty.empty_display_type = 'IMAGE'
ob_empty.empty_display_size = 5.0
ob_empty_001.location = (0.0, 0.0, 0.6141)
ob_empty_001.rotation_euler = (1.571, 0.0, 0.0)
ob_empty_001.scale = (0.3108, 0.3108, 0.3108)
ob_empty_001.empty_display_type = 'IMAGE'
ob_empty_001.empty_display_size = 5.0
ob_dogmesh.parent = ob_dogrig
ob_dogmesh.location = (0.0, 0.0, 0.0)
ob_dogmesh.use_mesh_mirror_y = True
_vg = ob_dogmesh.vertex_groups.new(name='spine.004')
_vg = ob_dogmesh.vertex_groups.new(name='spine.003')
_vg = ob_dogmesh.vertex_groups.new(name='spine.002')
_vg = ob_dogmesh.vertex_groups.new(name='spine.005')
_vg = ob_dogmesh.vertex_groups.new(name='spine.006')
_vg = ob_dogmesh.vertex_groups.new(name='spine.007')
_vg = ob_dogmesh.vertex_groups.new(name='spine.008')
_vg = ob_dogmesh.vertex_groups.new(name='spine.009')
_vg = ob_dogmesh.vertex_groups.new(name='spine.010')
_vg = ob_dogmesh.vertex_groups.new(name='spine.011')
_vg = ob_dogmesh.vertex_groups.new(name='front_thigh.L')
_vg = ob_dogmesh.vertex_groups.new(name='front_shin.L')
_vg = ob_dogmesh.vertex_groups.new(name='front_foot.L')
_vg = ob_dogmesh.vertex_groups.new(name='front_toe.L')
_vg = ob_dogmesh.vertex_groups.new(name='front_thigh.R')
_vg = ob_dogmesh.vertex_groups.new(name='front_shin.R')
_vg = ob_dogmesh.vertex_groups.new(name='front_foot.R')
_vg = ob_dogmesh.vertex_groups.new(name='front_toe.R')
_vg = ob_dogmesh.vertex_groups.new(name='thigh.L')
_vg = ob_dogmesh.vertex_groups.new(name='shin.L')
_vg = ob_dogmesh.vertex_groups.new(name='foot.L')
_vg = ob_dogmesh.vertex_groups.new(name='toe.L')
_vg = ob_dogmesh.vertex_groups.new(name='foot.L.001')
_vg = ob_dogmesh.vertex_groups.new(name='thigh.R')
_vg = ob_dogmesh.vertex_groups.new(name='shin.R')
_vg = ob_dogmesh.vertex_groups.new(name='foot.R')
_vg = ob_dogmesh.vertex_groups.new(name='toe.R')
_vg = ob_dogmesh.vertex_groups.new(name='foot.R.001')
_m = ob_dogmesh.modifiers.new('Armature', 'ARMATURE')
_m.object = ob_dogrig
ob_dogrig.location = (0.0, 0.0, 0.0)
ob_dogrig.show_in_front = True

# ---- collection membership
col_collection.objects.link(ob_empty)
col_collection.objects.link(ob_empty_001)
col_collection.objects.link(ob_dogmesh)
col_collection.objects.link(ob_dogrig)

# ---- scene / render settings (as saved in the file)
scene.frame_start = 1; scene.frame_end = 250; scene.frame_set(1)
scene.render.engine = 'BLENDER_EEVEE_NEXT'
scene.render.bake_bias = 0.0
scene.render.bake_samples = 0
scene.cycles.sampling_pattern = 'TABULATED_SOBOL'
scene.eevee.use_volume_custom_range = False
bpy.context.view_layer.update()

# ---- added for rendering (the .blend has no active camera and no usable light): camera, sun
cam_auto = bpy.data.cameras.new('AutoCamera')
cam_auto.lens = 50.0
cam_auto.sensor_width = 36.0
cam_auto.clip_end = 1000.0
ob_auto_camera = bpy.data.objects.new('AutoCamera', cam_auto)
scene.collection.objects.link(ob_auto_camera)
ob_auto_camera.location = (1.80122, -2.08221, 2.11013)
ob_auto_camera.rotation_euler = (1.09748, -7.21219e-08, 0.694738)
scene.camera = ob_auto_camera
light_auto_sun = bpy.data.lights.new('AutoSun', 'SUN')
light_auto_sun.energy = 3.0
light_auto_sun.angle = 0.0523599
ob_auto_sun = bpy.data.objects.new('AutoSun', light_auto_sun)
scene.collection.objects.link(ob_auto_sun)
ob_auto_sun.rotation_euler = (0.872665, 0.174533, 0.523599)
bpy.context.view_layer.update()
